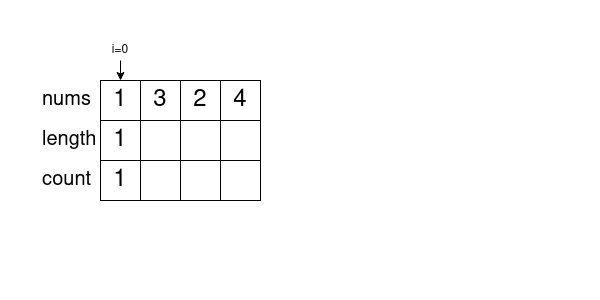

The diagram above was exported from draw.io. Its source (the exported page's mxGraphModel, read from the mxfile embedded in the PNG):
<mxGraphModel dx="1360" dy="751" grid="1" gridSize="10" guides="1" tooltips="1" connect="1" arrows="1" fold="1" page="1" pageScale="1" pageWidth="600" pageHeight="300" math="0" shadow="0">
  <root>
    <mxCell id="0" />
    <mxCell id="1" parent="0" />
    <mxCell id="y4JSV96lcPhyqdaNAE09-1" value="1" style="rounded=0;whiteSpace=wrap;html=1;fontSize=24;fillColor=#FFFFFF;" parent="1" vertex="1">
      <mxGeometry x="100" y="80" width="40" height="40" as="geometry" />
    </mxCell>
    <mxCell id="y4JSV96lcPhyqdaNAE09-2" value="3" style="rounded=0;whiteSpace=wrap;html=1;fontSize=24;" parent="1" vertex="1">
      <mxGeometry x="140" y="80" width="40" height="40" as="geometry" />
    </mxCell>
    <mxCell id="y4JSV96lcPhyqdaNAE09-3" value="2" style="rounded=0;whiteSpace=wrap;html=1;fontSize=24;" parent="1" vertex="1">
      <mxGeometry x="180" y="80" width="40" height="40" as="geometry" />
    </mxCell>
    <mxCell id="y4JSV96lcPhyqdaNAE09-4" value="4" style="rounded=0;whiteSpace=wrap;html=1;fontSize=24;" parent="1" vertex="1">
      <mxGeometry x="220" y="80" width="40" height="40" as="geometry" />
    </mxCell>
    <mxCell id="y4JSV96lcPhyqdaNAE09-5" value="nums" style="text;html=1;strokeColor=none;fillColor=none;align=left;verticalAlign=middle;whiteSpace=wrap;rounded=0;fontSize=20;" parent="1" vertex="1">
      <mxGeometry x="40" y="80" width="60" height="40" as="geometry" />
    </mxCell>
    <mxCell id="y4JSV96lcPhyqdaNAE09-6" value="length" style="text;html=1;strokeColor=none;fillColor=none;align=left;verticalAlign=middle;whiteSpace=wrap;rounded=0;fontSize=20;" parent="1" vertex="1">
      <mxGeometry x="40" y="120" width="60" height="40" as="geometry" />
    </mxCell>
    <mxCell id="y4JSV96lcPhyqdaNAE09-7" value="&lt;div&gt;count&lt;/div&gt;" style="text;html=1;strokeColor=none;fillColor=none;align=left;verticalAlign=middle;whiteSpace=wrap;rounded=0;fontSize=20;" parent="1" vertex="1">
      <mxGeometry x="40" y="160" width="60" height="40" as="geometry" />
    </mxCell>
    <mxCell id="y4JSV96lcPhyqdaNAE09-8" value="1" style="rounded=0;whiteSpace=wrap;html=1;fontSize=24;" parent="1" vertex="1">
      <mxGeometry x="100" y="120" width="40" height="40" as="geometry" />
    </mxCell>
    <mxCell id="y4JSV96lcPhyqdaNAE09-9" value="" style="rounded=0;whiteSpace=wrap;html=1;fontSize=24;" parent="1" vertex="1">
      <mxGeometry x="140" y="120" width="40" height="40" as="geometry" />
    </mxCell>
    <mxCell id="y4JSV96lcPhyqdaNAE09-10" value="" style="rounded=0;whiteSpace=wrap;html=1;fontSize=24;" parent="1" vertex="1">
      <mxGeometry x="180" y="120" width="40" height="40" as="geometry" />
    </mxCell>
    <mxCell id="y4JSV96lcPhyqdaNAE09-11" value="" style="rounded=0;whiteSpace=wrap;html=1;fontSize=24;" parent="1" vertex="1">
      <mxGeometry x="220" y="120" width="40" height="40" as="geometry" />
    </mxCell>
    <mxCell id="y4JSV96lcPhyqdaNAE09-12" value="1" style="rounded=0;whiteSpace=wrap;html=1;fontSize=24;" parent="1" vertex="1">
      <mxGeometry x="100" y="160" width="40" height="40" as="geometry" />
    </mxCell>
    <mxCell id="y4JSV96lcPhyqdaNAE09-13" value="" style="rounded=0;whiteSpace=wrap;html=1;fontSize=24;" parent="1" vertex="1">
      <mxGeometry x="140" y="160" width="40" height="40" as="geometry" />
    </mxCell>
    <mxCell id="y4JSV96lcPhyqdaNAE09-14" value="" style="rounded=0;whiteSpace=wrap;html=1;fontSize=24;" parent="1" vertex="1">
      <mxGeometry x="180" y="160" width="40" height="40" as="geometry" />
    </mxCell>
    <mxCell id="y4JSV96lcPhyqdaNAE09-15" value="" style="rounded=0;whiteSpace=wrap;html=1;fontSize=24;" parent="1" vertex="1">
      <mxGeometry x="220" y="160" width="40" height="40" as="geometry" />
    </mxCell>
    <mxCell id="8nLggnxS4SWilzLX0Qtl-1" value="&amp;nbsp;" style="text;html=1;strokeColor=none;fillColor=none;align=left;verticalAlign=top;whiteSpace=wrap;rounded=0;fontSize=25;" vertex="1" parent="1">
      <mxGeometry x="320" y="40" width="260" height="240" as="geometry" />
    </mxCell>
    <mxCell id="8nLggnxS4SWilzLX0Qtl-3" value="i=0" style="text;html=1;strokeColor=none;fillColor=none;align=center;verticalAlign=middle;whiteSpace=wrap;rounded=0;" vertex="1" parent="1">
      <mxGeometry x="110" y="40" width="20" height="20" as="geometry" />
    </mxCell>
    <mxCell id="8nLggnxS4SWilzLX0Qtl-4" value="" style="endArrow=classic;html=1;rounded=0;exitX=0.5;exitY=1;exitDx=0;exitDy=0;entryX=0.5;entryY=0;entryDx=0;entryDy=0;" edge="1" parent="1" source="8nLggnxS4SWilzLX0Qtl-3" target="y4JSV96lcPhyqdaNAE09-1">
      <mxGeometry width="50" height="50" relative="1" as="geometry">
        <mxPoint x="270" y="360" as="sourcePoint" />
        <mxPoint x="320" y="310" as="targetPoint" />
      </mxGeometry>
    </mxCell>
  </root>
</mxGraphModel>